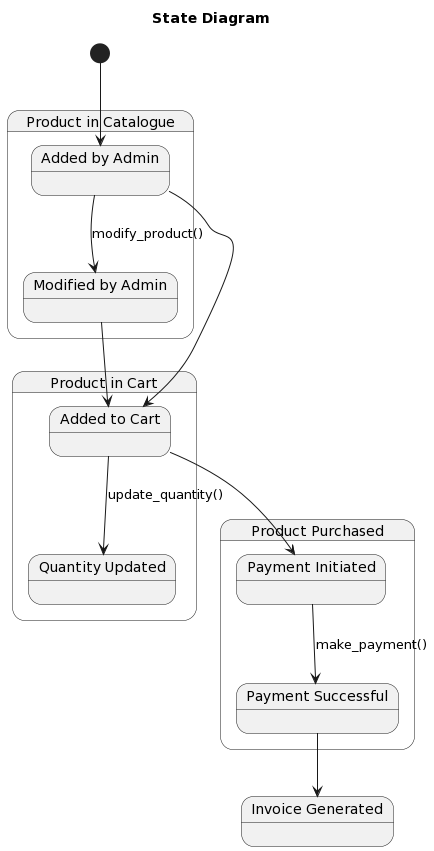

The diagram above was rendered by PlantUML. Its source (embedded in the PNG):
@startuml
title State Diagram

state "Product in Catalogue" as catalogue {
  state "Added by Admin" as added
  state "Modified by Admin" as modified
  added --> modified : modify_product()
}

state "Product in Cart" as cart {
  state "Added to Cart" as cart_added
  state "Quantity Updated" as quantity_updated
  cart_added --> quantity_updated : update_quantity()
}

state "Product Purchased" as purchased {
  state "Payment Initiated" as payment_initiated
  state "Payment Successful" as payment_successful
  payment_initiated --> payment_successful : make_payment()
}

state "Invoice Generated" as invoice_generated

[*] --> added
added --> cart_added
modified --> cart_added
cart_added --> payment_initiated
payment_successful --> invoice_generated
@enduml